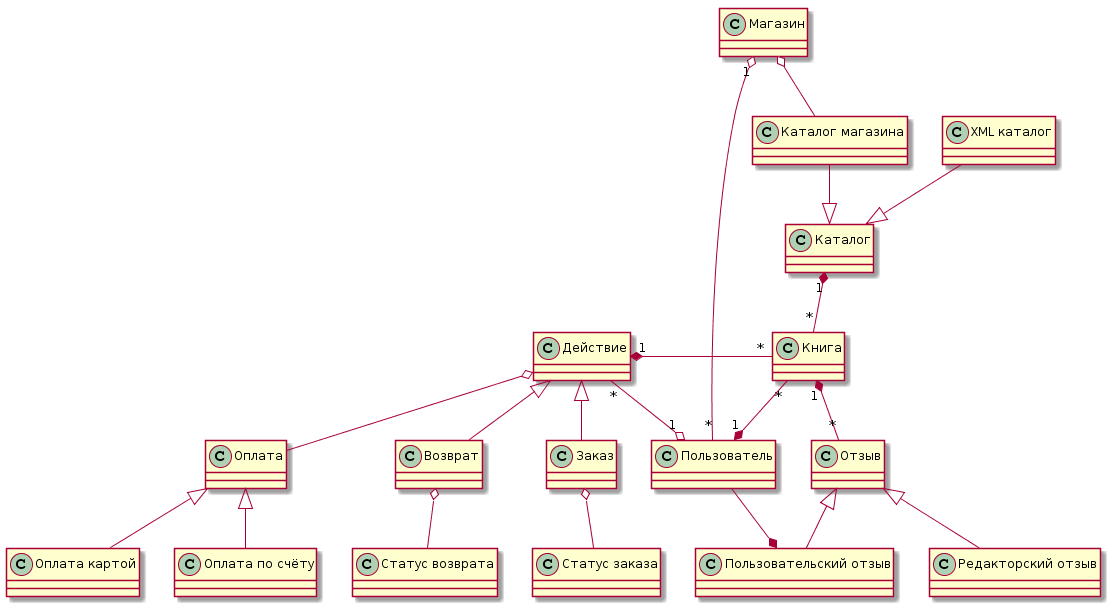

The diagram above was rendered by PlantUML. Its source (embedded in the PNG):
@startuml
"Каталог магазина" --|> Каталог
"XML каталог" --|> Каталог
Каталог "1" *-- "*" Книга
Действие "1" *- "*" Книга
Пользователь "1" o- "*" Действие
Отзыв <|-- "Редакторский отзыв"
Отзыв <|-- "Пользовательский отзыв"
Пользователь -* "Пользовательский отзыв"
Действие <|-- Возврат
Действие <|-- Заказ
Магазин "1" o-- "*" Пользователь
Действие o-- Оплата
Оплата <|-- "Оплата картой"
Оплата <|-- "Оплата по счёту"
Заказ o-- "Статус заказа"
Возврат o-- "Статус возврата"
Магазин o-- "Каталог магазина"
Книга "1" *-- "*" Отзыв
Книга "*" --* "1" Пользователь
@enduml